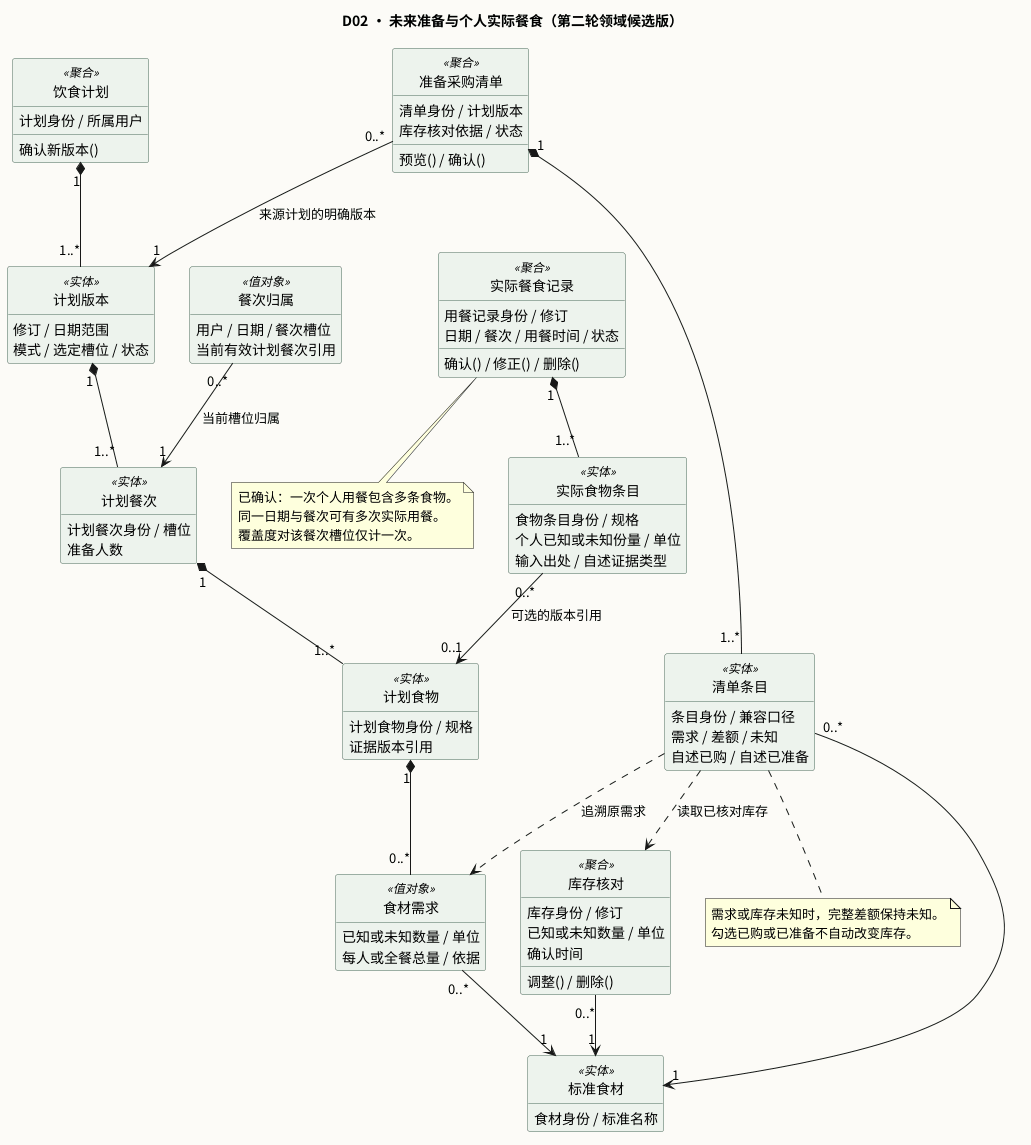

The diagram above was rendered by PlantUML. Its source (embedded in the PNG):
@startuml
title D02 · 未来准备与个人实际餐食（第二轮领域候选版）
skinparam backgroundColor #FCFBF7
skinparam shadowing false
skinparam defaultFontName Noto Sans CJK SC
skinparam classAttributeIconSize 0
skinparam classBackgroundColor #EDF3ED
skinparam classBorderColor #486958
hide empty members
hide circle
class "饮食计划" as DietPlan <<聚合>> {
 计划身份 / 所属用户
 确认新版本()
}
class "计划版本" as PlanRevision <<实体>> {
 修订 / 日期范围
 模式 / 选定槽位 / 状态
}
class "计划餐次" as PlannedMeal <<实体>> {
 计划餐次身份 / 槽位
 准备人数
}
class "计划食物" as PlannedFood <<实体>> {
 计划食物身份 / 规格
 证据版本引用
}
class "食材需求" as IngredientRequirement <<值对象>> {
 已知或未知数量 / 单位
 每人或全餐总量 / 依据
}
class "标准食材" as Ingredient <<实体>> {
 食材身份 / 标准名称
}
class "准备采购清单" as PreparationList <<聚合>> {
 清单身份 / 计划版本
 库存核对依据 / 状态
 预览() / 确认()
}
class "清单条目" as PreparationLine <<实体>> {
 条目身份 / 兼容口径
 需求 / 差额 / 未知
 自述已购 / 自述已准备
}
class "库存核对" as InventoryObservation <<聚合>> {
 库存身份 / 修订
 已知或未知数量 / 单位
 确认时间
 调整() / 删除()
}
class "餐次归属" as SlotAssignment <<值对象>> {
 用户 / 日期 / 餐次槽位
 当前有效计划餐次引用
}
class "实际餐食记录" as MealRecord <<聚合>> {
 用餐记录身份 / 修订
 日期 / 餐次 / 用餐时间 / 状态
 确认() / 修正() / 删除()
}
class "实际食物条目" as ReportedFood <<实体>> {
 食物条目身份 / 规格
 个人已知或未知份量 / 单位
 输入出处 / 自述证据类型
}
DietPlan "1" *-- "1..*" PlanRevision
PlanRevision "1" *-- "1..*" PlannedMeal
PlannedMeal "1" *-- "1..*" PlannedFood
PlannedFood "1" *-- "0..*" IngredientRequirement
IngredientRequirement "0..*" --> "1" Ingredient
PreparationList "0..*" --> "1" PlanRevision : 来源计划的明确版本
PreparationList "1" *-- "1..*" PreparationLine
PreparationLine "0..*" --> "1" Ingredient
PreparationLine ..> IngredientRequirement : 追溯原需求
InventoryObservation "0..*" --> "1" Ingredient
PreparationLine ..> InventoryObservation : 读取已核对库存
SlotAssignment "0..*" --> "1" PlannedMeal : 当前槽位归属
MealRecord "1" *-- "1..*" ReportedFood
ReportedFood "0..*" --> "0..1" PlannedFood : 可选的版本引用
note bottom of MealRecord
 已确认：一次个人用餐包含多条食物。
 同一日期与餐次可有多次实际用餐。
 覆盖度对该餐次槽位仅计一次。
end note
note bottom of PreparationLine
 需求或库存未知时，完整差额保持未知。
 勾选已购或已准备不自动改变库存。
end note
@enduml